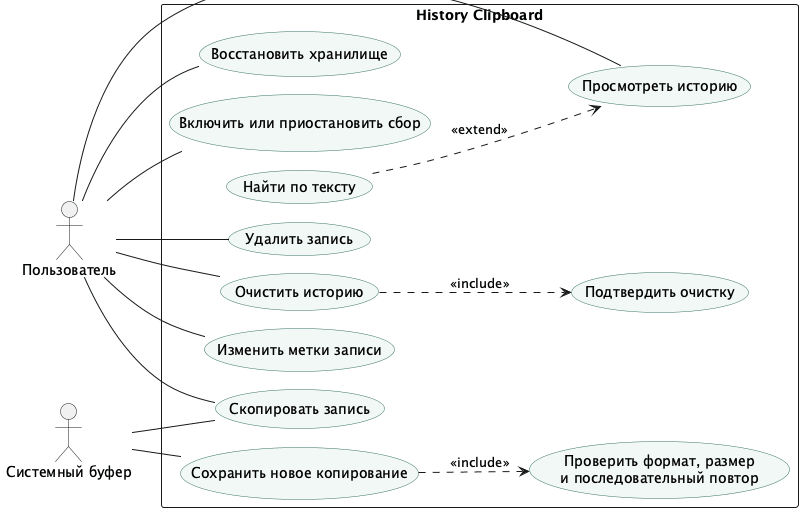

The diagram above was rendered by PlantUML. Its source (embedded in the PNG):
@startuml
!pragma layout smetana
left to right direction
skinparam shadowing false
skinparam usecaseBackgroundColor #F1F8F6
skinparam usecaseBorderColor #397269
actor "Пользователь" as U
actor "Системный буфер" as OS
rectangle "History Clipboard" {
  usecase "Включить или приостановить сбор" as Toggle
  usecase "Сохранить новое копирование" as Add
  usecase "Проверить формат, размер\nи последовательный повтор" as Check
  usecase "Просмотреть историю" as View
  usecase "Найти по тексту" as Search
  usecase "Скопировать запись" as Copy
  usecase "Изменить метки записи" as Tag
  usecase "Удалить запись" as Del
  usecase "Очистить историю" as Clear
  usecase "Подтвердить очистку" as Confirm
  usecase "Восстановить хранилище" as Recover
}
U -- Toggle
OS -- Add
Add ..> Check : <<include>>
U -- View
Search ..> View : <<extend>>
U -- Copy
OS -- Copy
U -- Tag
U -- Del
U -- Clear
Clear ..> Confirm : <<include>>
U -- Recover
@enduml